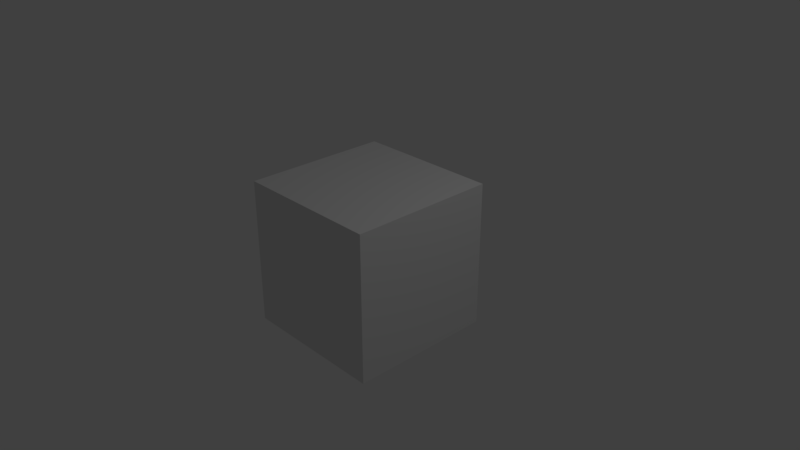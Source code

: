 # Source: fracture.blend  (saved by Blender 2.78.0; exported with 4.5.12 LTS)
import bpy
from mathutils import Matrix  # noqa: F401  (used for matrix-valued properties, if any)

bpy.ops.wm.read_factory_settings(use_empty=True)
scene = bpy.context.scene
scene.name = 'Scene'

# ---- collections
col_collection_1 = bpy.data.collections.new('Collection 1'); scene.collection.children.link(col_collection_1)
col_collection_2 = bpy.data.collections.new('Collection 2'); scene.collection.children.link(col_collection_2)
col_collection_2.hide_render = True
col_collection_2.hide_viewport = True

# ---- materials (node trees are filled in below, after node groups)
mat_material = bpy.data.materials.new('Material')
mat_material.alpha_threshold = 0.0
mat_material.use_transparent_shadow = False
mat_material.roughness = 0.5
mat_material.line_color = (0.0, 0.0, 0.0, 1.0)

# ---- material node trees

# ---- world
world_world = bpy.data.worlds.new('World'); scene.world = world_world
world_world.color = (0.05088, 0.05088, 0.05088)
world_world.use_sun_shadow = False
world_world.sun_shadow_jitter_overblur = 0.0
world_world.cycles.sampling_method = 'MANUAL'

# ---- cameras
cam_camera = bpy.data.cameras.new('Camera')
cam_camera.clip_end = 100.0
cam_camera.lens = 35.0
cam_camera.sensor_width = 32.0
cam_camera.sensor_height = 18.0
cam_camera.ortho_scale = 7.314
cam_camera.dof.focus_distance = 0.0
cam_camera.dof.aperture_fstop = 128.0

# ---- lights
light_lamp = bpy.data.lights.new('Lamp', 'POINT')
light_lamp.transmission_factor = 0.0
light_lamp.cutoff_distance = 30.0
light_lamp.energy = 100.0
light_lamp.shadow_buffer_clip_start = 1.001
light_lamp.shadow_soft_size = 0.1
light_lamp.shadow_maximum_resolution = 0.006
light_lamp.use_absolute_resolution = True

# ---- meshes
me_cube = bpy.data.meshes.new('Cube')
me_cube.from_pydata([(1.0, 1.0, -1.0), (1.0, -1.0, -1.0), (-1.0, -1.0, -1.0), (-1.0, 1.0, -1.0), (1.0, 1.0, 1.0), (1.0, -1.0, 1.0), (-1.0, -1.0, 1.0), (-1.0, 1.0, 1.0)], [], [(0, 1, 2, 3), (4, 7, 6, 5), (0, 4, 5, 1), (1, 5, 6, 2), (2, 6, 7, 3), (4, 0, 3, 7)])
me_cube.materials.append(mat_material)
me_cube.use_remesh_preserve_volume = False
me_cube.use_remesh_preserve_attributes = False
me_cube.use_mirror_vertex_groups = False
me_cube.update()
me_mesh_007 = bpy.data.meshes.new('Mesh.007')
me_mesh_007.from_pydata([(0.9459, -0.4863, 0.7351), (0.1289, 0.04228, -1.142), (-0.5179, -0.4801, -0.2887), (0.2326, 1.147, -0.9061), (-0.5685, 0.2103, 0.5589), (-0.4725, 0.4909, -0.008191), (-0.5779, -0.175, -0.07981), (0.9459, 0.7153, 0.7351), (-0.3212, -0.3722, 0.7351), (-0.2807, -0.4863, 0.7351), (0.9459, -0.2505, -0.8044), (0.9459, -0.4863, -0.454), (-0.4859, -0.4863, -0.1585), (-0.5137, -0.4863, -0.2799), (-0.3522, -0.4863, -0.2993), (0.9459, 1.267, -0.5485), (-0.4911, 0.1646, 0.7351), (-0.5091, 0.1576, 0.7351), (-0.5091, 0.1576, 0.7351), (-0.3212, -0.3722, 0.7351), (-0.2807, -0.4863, 0.7351), (0.9459, -0.4863, -0.454), (0.9459, -0.2505, -0.8044), (-0.4859, -0.4863, -0.1585), (-0.5137, -0.4863, -0.2799), (-0.3522, -0.4863, -0.2993), (0.9459, 0.7153, 0.7351), (0.9459, 1.267, -0.5485), (-0.4911, 0.1646, 0.7351)], [], [(6, 5, 2), (5, 3, 1, 2), (5, 4, 17, 28), (5, 6, 4), (7, 27, 3, 5, 28), (10, 1, 3, 27), (4, 23, 20, 8), (4, 2, 24, 23), (4, 6, 2), (21, 22, 15, 26, 0), (9, 12, 13, 25, 21, 0), (14, 24, 2), (26, 16, 18, 19, 9, 0), (8, 17, 4), (1, 10, 11, 14, 2)])
_k = set([(7, 27), (7, 28), (8, 17), (8, 20), (9, 12), (9, 19), (10, 11), (10, 27), (11, 14), (12, 13), (13, 25), (14, 24), (15, 22), (15, 26), (16, 18), (16, 26), (17, 28), (18, 19), (20, 23), (21, 22), (21, 25), (23, 24)])
me_mesh_007.attributes.new('sharp_edge', 'BOOLEAN', 'EDGE').data.foreach_set('value', [ (min(e.vertices), max(e.vertices)) in _k for e in me_mesh_007.edges])
me_mesh_007.materials.append(mat_material)
me_mesh_007.use_remesh_preserve_volume = False
me_mesh_007.use_remesh_preserve_attributes = False
me_mesh_007.use_mirror_vertex_groups = False
me_mesh_007.update()
me_mesh_006 = bpy.data.meshes.new('Mesh.006')
me_mesh_006.from_pydata([(1.008, 0.4534, 0.5658), (-0.9918, 0.4534, 0.5658), (0.2956, 0.08918, -1.075), (-0.4102, -0.567, -0.1768), (-0.5064, -0.8487, 0.391), (-0.5652, -0.1098, -0.2411), (1.008, 0.4534, -0.8596), (1.008, 0.2097, -0.718), (1.008, -0.3168, 0.5053), (1.008, -0.3428, 0.5658), (0.7124, -0.4563, 0.5658), (-0.9918, 0.336, 0.4562), (-0.9918, 0.2343, 0.5658), (-0.9918, 0.2728, 0.5241), (-0.4477, -0.9008, 0.5658), (-0.5988, -0.7735, 0.5658), (-0.9918, 0.4534, 0.483), (0.9658, 0.4534, -0.885), (0.3313, 0.4534, -1.264), (0.1415, 0.4534, -1.1), (1.008, 0.4534, -0.8596), (1.008, 0.2097, -0.718), (1.008, -0.3168, 0.5053), (1.008, -0.3428, 0.5658), (0.7124, -0.4563, 0.5658), (-0.4477, -0.9008, 0.5658), (-0.9918, 0.336, 0.4562), (-0.9918, 0.2728, 0.5241), (-0.9918, 0.2343, 0.5658), (-0.5988, -0.7735, 0.5658), (0.9658, 0.4534, -0.885), (0.3313, 0.4534, -1.264), (0.1415, 0.4534, -1.1), (-0.9918, 0.4534, 0.483)], [], [(0, 1, 28, 15, 14, 10, 23), (0, 20, 17, 18, 32, 33, 1), (16, 19, 5, 26), (4, 3, 2), (27, 26, 5, 3, 4), (12, 27, 4, 29), (23, 8, 7, 20, 0), (24, 25, 4), (5, 19, 31, 2, 3), (22, 9, 24, 4, 2), (25, 29, 4), (30, 6, 21, 2), (31, 30, 2), (21, 22, 2), (33, 11, 13, 28, 1)])
_k = set([(6, 21), (6, 30), (7, 8), (7, 20), (8, 23), (9, 22), (9, 24), (10, 14), (10, 23), (11, 13), (11, 33), (12, 27), (12, 29), (13, 28), (14, 15), (15, 28), (16, 19), (16, 26), (17, 18), (17, 20), (18, 32), (19, 31), (21, 22), (24, 25), (25, 29), (26, 27), (30, 31), (32, 33)])
me_mesh_006.attributes.new('sharp_edge', 'BOOLEAN', 'EDGE').data.foreach_set('value', [ (min(e.vertices), max(e.vertices)) in _k for e in me_mesh_006.edges])
me_mesh_006.materials.append(mat_material)
me_mesh_006.use_remesh_preserve_volume = False
me_mesh_006.use_remesh_preserve_attributes = False
me_mesh_006.use_mirror_vertex_groups = False
me_mesh_006.update()
me_mesh_005 = bpy.data.meshes.new('Mesh.005')
me_mesh_005.from_pydata([(0.8332, -0.12, -0.466), (0.01628, 0.4066, -0.3443), (-0.6306, -0.1151, 0.5091), (0.8332, 0.1144, -0.006699), (0.8332, -0.12, 0.3418), (0.8332, -0.106, -0.466), (-0.541, -0.12, 0.506), (-0.6013, -0.12, 0.3984), (-0.6332, -0.12, 0.5054), (-0.6272, -0.12, 0.516), (-0.5929, -0.12, 0.3702), (-0.339, -0.12, -0.466), (0.6303, 0.006856, -0.466), (0.01106, 0.3508, -0.466), (-0.02514, 0.3025, -0.466), (0.8332, -0.12, 0.3418), (0.8332, 0.1144, -0.006699), (0.8332, -0.106, -0.466), (-0.541, -0.12, 0.506), (-0.6013, -0.12, 0.3984), (-0.6332, -0.12, 0.5054), (-0.6272, -0.12, 0.516), (-0.5929, -0.12, 0.3702), (-0.339, -0.12, -0.466), (0.6303, 0.006856, -0.466), (0.01106, 0.3508, -0.466), (-0.02514, 0.3025, -0.466)], [], [(0, 15, 6, 9, 8, 19, 22, 23), (2, 1, 7, 20), (2, 21, 18, 1), (1, 24, 25), (20, 21, 2), (17, 16, 15, 0), (10, 7, 1, 25, 26), (23, 14, 13, 12, 17, 0), (3, 5, 24, 1), (26, 11, 10), (18, 4, 3, 1)])
_k = set([(3, 4), (3, 5), (4, 18), (5, 24), (6, 9), (6, 15), (7, 10), (7, 20), (8, 9), (8, 19), (10, 11), (11, 26), (12, 13), (12, 17), (13, 14), (14, 23), (15, 16), (16, 17), (18, 21), (19, 22), (20, 21), (22, 23), (24, 25), (25, 26)])
me_mesh_005.attributes.new('sharp_edge', 'BOOLEAN', 'EDGE').data.foreach_set('value', [ (min(e.vertices), max(e.vertices)) in _k for e in me_mesh_005.edges])
me_mesh_005.materials.append(mat_material)
me_mesh_005.use_remesh_preserve_volume = False
me_mesh_005.use_remesh_preserve_attributes = False
me_mesh_005.use_mirror_vertex_groups = False
me_mesh_005.update()
me_mesh_004 = bpy.data.meshes.new('Mesh.004')
me_mesh_004.from_pydata([(0.2513, 0.4146, -0.3936), (0.3009, -0.708, -0.4024), (0.4068, -0.04294, -0.3298), (0.3114, -0.3235, 0.2363), (-0.173, 0.8589, 0.2999), (-0.173, 0.7918, 0.3727), (-0.173, 0.7667, 0.3999), (-0.173, 0.7548, 0.4127), (-0.173, -1.002, -0.645), (-0.173, -0.9672, -0.586), (-0.173, -0.3705, 0.4127), (0.2176, -0.2472, 0.4127), (-0.1042, -0.3488, 0.4127), (-0.173, 0.4238, -0.6027), (-0.173, 0.4238, -0.6027), (-0.173, 0.8589, 0.2999), (-0.173, 0.7918, 0.3727), (-0.173, 0.7667, 0.3999), (-0.173, 0.7548, 0.4127), (-0.173, -0.9672, -0.586), (-0.173, -1.002, -0.645), (-0.173, -0.3705, 0.4127), (0.2176, -0.2472, 0.4127), (-0.1042, -0.3488, 0.4127)], [], [(1, 3, 19, 20), (1, 2, 3), (20, 14, 0, 1), (0, 15, 16), (0, 14, 15), (2, 0, 16, 17, 18, 22, 3), (0, 2, 1), (3, 22, 23), (21, 12, 11, 7), (7, 6, 5, 4, 13, 8, 9, 21), (23, 10, 19, 3)])
_k = set([(4, 5), (4, 13), (5, 6), (6, 7), (7, 11), (8, 9), (8, 13), (9, 21), (10, 19), (10, 23), (11, 12), (12, 21), (14, 15), (14, 20), (15, 16), (16, 17), (17, 18), (18, 22), (19, 20), (22, 23)])
me_mesh_004.attributes.new('sharp_edge', 'BOOLEAN', 'EDGE').data.foreach_set('value', [ (min(e.vertices), max(e.vertices)) in _k for e in me_mesh_004.edges])
me_mesh_004.materials.append(mat_material)
me_mesh_004.use_remesh_preserve_volume = False
me_mesh_004.use_remesh_preserve_attributes = False
me_mesh_004.use_mirror_vertex_groups = False
me_mesh_004.update()
me_mesh_003 = bpy.data.meshes.new('Mesh.003')
me_mesh_003.from_pydata([(-0.2968, 0.1506, -0.7376), (0.1277, -0.4115, 0.4556), (-0.2968, 0.03182, 1.149), (-0.2968, 0.1506, 1.176), (0.8345, 0.1506, -0.4032), (0.7942, 0.1506, -0.4213), (0.3783, 0.1506, -0.6078), (0.0883, 0.1506, -0.7376), (-0.2968, 0.08879, 1.162), (-0.2968, -0.403, 0.246), (-0.2968, -0.3777, 0.193), (-0.2968, 0.06779, -0.7376), (-0.1451, 0.1004, -0.7376), (-0.2968, 0.08879, 1.162), (-0.2968, 0.03182, 1.149), (0.8345, 0.1506, -0.4032), (-0.2968, 0.1506, 1.176), (0.7942, 0.1506, -0.4213), (0.3783, 0.1506, -0.6078), (0.0883, 0.1506, -0.7376), (-0.2968, -0.403, 0.246), (-0.2968, -0.3777, 0.193), (-0.2968, 0.06779, -0.7376), (-0.1451, 0.1004, -0.7376)], [], [(1, 20, 21, 17, 4), (21, 11, 23, 18, 17), (16, 15, 5, 6, 19, 0), (23, 7, 18), (14, 20, 1), (19, 12, 22, 0), (22, 10, 9, 2, 13, 16, 0), (8, 14, 1, 4, 3)])
_k = set([(2, 9), (2, 13), (3, 4), (3, 8), (4, 17), (5, 6), (5, 15), (6, 19), (7, 18), (7, 23), (8, 14), (9, 10), (10, 22), (11, 21), (11, 23), (12, 19), (12, 22), (13, 16), (14, 20), (15, 16), (17, 18), (20, 21)])
me_mesh_003.attributes.new('sharp_edge', 'BOOLEAN', 'EDGE').data.foreach_set('value', [ (min(e.vertices), max(e.vertices)) in _k for e in me_mesh_003.edges])
me_mesh_003.materials.append(mat_material)
me_mesh_003.use_remesh_preserve_volume = False
me_mesh_003.use_remesh_preserve_attributes = False
me_mesh_003.use_mirror_vertex_groups = False
me_mesh_003.update()
me_mesh_002 = bpy.data.meshes.new('Mesh.002')
me_mesh_002.from_pydata([(-0.6269, -0.9792, -0.5053), (-0.2017, 0.4564, 0.6869), (-0.1521, -0.6678, 0.6777), (-0.04639, -0.0008765, 0.7496), (-0.09238, -0.9724, 0.4692), (0.6593, 0.6562, -0.1478), (0.555, -0.4505, -0.3836), (-0.0959, -0.9792, 0.4642), (-0.06307, -0.9792, 0.3571), (-0.126, -0.9792, 0.4622), (-0.6043, -0.9792, 0.425), (-0.6269, -0.9792, 0.4232), (0.1981, -0.9792, -0.5053), (-0.6269, -0.8421, 0.4383), (-0.6269, -0.9625, 0.4347), (0.5498, -0.5068, -0.5053), (-0.6269, 0.936, -0.5053), (-0.4716, 0.9694, -0.5053), (-0.2318, 1.021, -0.5053), (0.6955, 1.021, -0.5053), (0.6581, 0.6281, -0.5053), (-0.6269, 0.4655, 0.4767), (0.5063, 1.021, -0.1739), (0.5804, 1.021, -0.2382), (0.05442, 1.021, -0.3766), (0.6949, 1.021, -0.338), (0.695, 1.021, -0.3646), (-0.0959, -0.9792, 0.4642), (-0.06307, -0.9792, 0.3571), (-0.126, -0.9792, 0.4622), (-0.6043, -0.9792, 0.425), (-0.6269, -0.9792, 0.4232), (0.1981, -0.9792, -0.5053), (-0.6269, -0.8421, 0.4383), (-0.6269, -0.9625, 0.4347), (0.5498, -0.5068, -0.5053), (-0.6269, 0.936, -0.5053), (-0.4716, 0.9694, -0.5053), (-0.2318, 1.021, -0.5053), (0.6955, 1.021, -0.5053), (0.6581, 0.6281, -0.5053), (-0.6269, 0.4655, 0.4767), (0.5063, 1.021, -0.1739), (0.5804, 1.021, -0.2382), (0.05442, 1.021, -0.3766), (0.6949, 1.021, -0.338), (0.695, 1.021, -0.3646)], [], [(0, 11, 14, 33, 41, 36), (6, 4, 27, 28), (4, 2, 9, 27), (4, 6, 2), (6, 5, 2), (5, 3, 2), (3, 1, 2), (1, 13, 34, 2), (1, 21, 13), (28, 12, 35, 6), (2, 34, 31, 10), (1, 3, 5), (18, 44, 42, 23, 25, 26, 19), (32, 8, 7, 29, 30, 11, 0), (35, 40, 6), (46, 45, 5, 6), (40, 39, 46, 6), (24, 38, 17), (43, 22, 1, 5), (19, 20, 15, 32, 0, 36, 37, 18), (10, 9, 2), (45, 43, 5), (1, 22, 24, 17, 16, 21)])
_k = set([(7, 8), (7, 29), (8, 32), (9, 10), (9, 27), (10, 31), (11, 14), (11, 30), (12, 28), (12, 35), (13, 21), (13, 34), (14, 33), (15, 20), (15, 32), (16, 17), (16, 21), (17, 38), (18, 37), (18, 44), (19, 20), (19, 26), (22, 24), (22, 43), (23, 25), (23, 42), (24, 38), (25, 26), (27, 28), (29, 30), (31, 34), (33, 41), (35, 40), (36, 37), (36, 41), (39, 40), (39, 46), (42, 44), (43, 45), (45, 46)])
me_mesh_002.attributes.new('sharp_edge', 'BOOLEAN', 'EDGE').data.foreach_set('value', [ (min(e.vertices), max(e.vertices)) in _k for e in me_mesh_002.edges])
me_mesh_002.materials.append(mat_material)
me_mesh_002.use_remesh_preserve_volume = False
me_mesh_002.use_remesh_preserve_attributes = False
me_mesh_002.use_mirror_vertex_groups = False
me_mesh_002.update()
me_mesh_001 = bpy.data.meshes.new('Mesh.001')
me_mesh_001.from_pydata([(0.4014, 0.7045, -0.2173), (-0.4151, -0.7669, -0.09633), (-0.311, 0.3399, 0.1398), (0.4014, -1.06, 0.2409), (0.4014, -1.279, -0.2173), (0.4014, 0.7045, 0.3549), (0.4014, 0.4595, 0.4969), (-0.4196, -0.8223, -0.2173), (-0.2745, 0.7036, -0.2173), (-0.3119, 0.3113, -0.2173), (-0.2747, 0.7045, -0.04968), (0.4014, -1.06, 0.2409), (0.4014, 0.4595, 0.4969), (-0.2745, 0.7036, -0.2173), (-0.2747, 0.7045, -0.04968), (0.4014, -1.279, -0.2173), (0.4014, 0.7045, 0.3549), (-0.4196, -0.8223, -0.2173), (-0.3119, 0.3113, -0.2173)], [], [(0, 15, 17, 9, 13), (0, 16, 12, 3, 15), (2, 8, 18, 1), (2, 14, 8), (1, 18, 7), (5, 14, 2, 6), (13, 10, 16, 0), (11, 1, 7, 4), (6, 2, 1, 11)])
_k = set([(3, 12), (3, 15), (4, 7), (4, 11), (5, 6), (5, 14), (6, 11), (7, 18), (8, 14), (8, 18), (9, 13), (9, 17), (10, 13), (10, 16), (12, 16), (15, 17)])
me_mesh_001.attributes.new('sharp_edge', 'BOOLEAN', 'EDGE').data.foreach_set('value', [ (min(e.vertices), max(e.vertices)) in _k for e in me_mesh_001.edges])
me_mesh_001.materials.append(mat_material)
me_mesh_001.use_remesh_preserve_volume = False
me_mesh_001.use_remesh_preserve_attributes = False
me_mesh_001.use_mirror_vertex_groups = False
me_mesh_001.update()
me_mesh = bpy.data.meshes.new('Mesh')
me_mesh.from_pydata([(-0.3848, -0.206, 0.603), (0.08917, 0.1041, -0.2118), (0.09981, 0.4897, 0.4285), (0.1494, -0.2008, -0.4208), (0.3862, -0.206, 0.603), (0.1815, -0.206, -0.2904), (0.1737, -0.206, -0.3242), (0.1529, -0.206, -0.4135), (-0.3848, -0.206, -0.4666), (-0.005737, -0.206, -0.4367), (0.1468, -0.206, -0.4246), (-0.3848, 0.4419, 0.603), (-0.3848, -0.1894, -0.4549), (0.1583, 0.4376, 0.603), (0.00717, 0.5649, 0.603), (0.1815, -0.206, -0.2904), (0.3862, -0.206, 0.603), (0.1737, -0.206, -0.3242), (0.1529, -0.206, -0.4135), (-0.3848, -0.206, -0.4666), (-0.005737, -0.206, -0.4367), (0.1468, -0.206, -0.4246), (-0.3848, -0.1894, -0.4549), (-0.3848, 0.4419, 0.603), (0.1583, 0.4376, 0.603), (0.00717, 0.5649, 0.603)], [], [(3, 1, 17, 18), (1, 2, 15, 17), (4, 15, 2, 24), (1, 3, 20, 8, 22), (3, 21, 20), (2, 25, 24), (19, 9, 10, 7, 6, 5, 16, 0), (18, 21, 3), (1, 22, 23, 25, 2), (16, 13, 14, 11, 0), (11, 12, 19, 0)])
_k = set([(4, 15), (4, 24), (5, 6), (5, 16), (6, 7), (7, 10), (8, 20), (8, 22), (9, 10), (9, 19), (11, 12), (11, 14), (12, 19), (13, 14), (13, 16), (15, 17), (17, 18), (18, 21), (20, 21), (22, 23), (23, 25), (24, 25)])
me_mesh.attributes.new('sharp_edge', 'BOOLEAN', 'EDGE').data.foreach_set('value', [ (min(e.vertices), max(e.vertices)) in _k for e in me_mesh.edges])
me_mesh.materials.append(mat_material)
me_mesh.use_remesh_preserve_volume = False
me_mesh.use_remesh_preserve_attributes = False
me_mesh.use_mirror_vertex_groups = False
me_mesh.update()

# ---- objects
ob_cube = bpy.data.objects.new('Cube', me_cube)
ob_lamp = bpy.data.objects.new('Lamp', light_lamp)
ob_camera = bpy.data.objects.new('Camera', cam_camera)
ob_cube_cell_007 = bpy.data.objects.new('Cube_cell.007', me_mesh_007)
ob_cube_cell_006 = bpy.data.objects.new('Cube_cell.006', me_mesh_006)
ob_cube_cell_005 = bpy.data.objects.new('Cube_cell.005', me_mesh_005)
ob_cube_cell_004 = bpy.data.objects.new('Cube_cell.004', me_mesh_004)
ob_cube_cell_003 = bpy.data.objects.new('Cube_cell.003', me_mesh_003)
ob_cube_cell_002 = bpy.data.objects.new('Cube_cell.002', me_mesh_002)
ob_cube_cell_001 = bpy.data.objects.new('Cube_cell.001', me_mesh_001)
ob_cube_cell = bpy.data.objects.new('Cube_cell', me_mesh)

# ---- transforms, parenting, visibility, modifiers, constraints
ob_cube.location = (0.0, 0.0, 0.0)
ob_cube.lock_rotations_4d = False
ob_cube.empty_display_type = 'ARROWS'
ob_cube.lineart.crease_threshold = 0.0
ob_lamp.location = (4.076, 1.005, 5.904)
ob_lamp.rotation_euler = (0.6503, 0.05522, 1.866)
ob_lamp.lock_rotations_4d = False
ob_lamp.empty_display_type = 'ARROWS'
ob_lamp.color = (0.0, 0.0, 0.0, 0.0)
ob_lamp.lineart.crease_threshold = 0.0
ob_camera.location = (7.481, -6.508, 5.344)
ob_camera.rotation_euler = (1.109, 0.0, 0.8149)
ob_camera.lock_rotations_4d = False
ob_camera.empty_display_type = 'ARROWS'
ob_camera.color = (0.0, 0.0, 0.0, 0.0)
ob_camera.display_type = 'WIRE'
ob_camera.lineart.crease_threshold = 0.0
ob_cube_cell_007.location = (0.05414, -0.5137, 0.2649)
ob_cube_cell_007.lineart.crease_threshold = 0.0
ob_cube_cell_006.location = (-0.008173, 0.5466, 0.4342)
ob_cube_cell_006.lineart.crease_threshold = 0.0
ob_cube_cell_005.location = (0.1668, -0.88, -0.534)
ob_cube_cell_005.lineart.crease_threshold = 0.0
ob_cube_cell_004.location = (-0.827, 0.02077, 0.5873)
ob_cube_cell_004.lineart.crease_threshold = 0.0
ob_cube_cell_003.location = (-0.7032, 0.8494, -0.2624)
ob_cube_cell_003.lineart.crease_threshold = 0.0
ob_cube_cell_002.location = (-0.3731, -0.02081, -0.4947)
ob_cube_cell_002.lineart.crease_threshold = 0.0
ob_cube_cell_001.location = (0.5986, 0.2955, -0.7827)
ob_cube_cell_001.lineart.crease_threshold = 0.0
ob_cube_cell.location = (-0.6152, -0.794, 0.397)
ob_cube_cell.lineart.crease_threshold = 0.0

# ---- collection membership
col_collection_1.objects.link(ob_cube)
col_collection_1.objects.link(ob_lamp)
col_collection_1.objects.link(ob_camera)
col_collection_2.objects.link(ob_cube_cell_007)
col_collection_2.objects.link(ob_cube_cell_006)
col_collection_2.objects.link(ob_cube_cell_005)
col_collection_2.objects.link(ob_cube_cell_004)
col_collection_2.objects.link(ob_cube_cell_003)
col_collection_2.objects.link(ob_cube_cell_002)
col_collection_2.objects.link(ob_cube_cell_001)
col_collection_2.objects.link(ob_cube_cell)

# ---- scene / render settings (as saved in the file)
scene.camera = ob_camera
scene.frame_start = 1; scene.frame_end = 250; scene.frame_set(1)
scene.render.engine = 'BLENDER_EEVEE_NEXT'
scene.render.resolution_percentage = 50
scene.render.dither_intensity = 0.0
scene.cycles.use_denoising = False
scene.cycles.samples = 128
scene.cycles.sampling_pattern = 'TABULATED_SOBOL'
scene.cycles.light_sampling_threshold = 0.0
scene.cycles.use_adaptive_sampling = False
scene.cycles.use_light_tree = False
scene.cycles.blur_glossy = 0.0
scene.cycles.sample_clamp_indirect = 0.0
scene.view_settings.view_transform = 'Standard'
bpy.context.view_layer.update()
